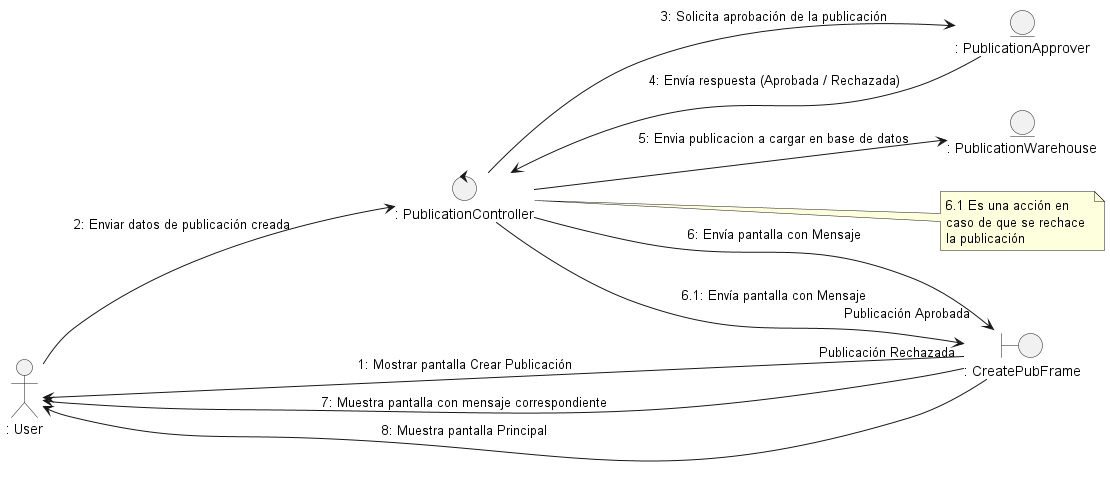

The diagram above was rendered by PlantUML. Its source (embedded in the PNG):
@startuml uc3_createPublication

left to right direction

actor ": User" as user

entity ": PublicationApprover" as mod
entity ": PublicationWarehouse" as pw
boundary ": CreatePubFrame" as vis
control ": PublicationController" as con

note right of con
    6.1 Es una acción en 
    caso de que se rechace 
    la publicación 
end note

vis --> user : 1: Mostrar pantalla Crear Publicación
user --> con : 2: Enviar datos de publicación creada
con --> mod : 3: Solicita aprobación de la publicación
mod --> con : 4: Envía respuesta (Aprobada / Rechazada)
con --> pw : 5: Envia publicacion a cargar en base de datos
con --> vis : 6: Envía pantalla con Mensaje "Publicación Aprobada"
con --> vis : 6.1: Envía pantalla con Mensaje "Publicación Rechazada"
vis --> user : 7: Muestra pantalla con mensaje correspondiente
vis --> user : 8: Muestra pantalla Principal

@enduml